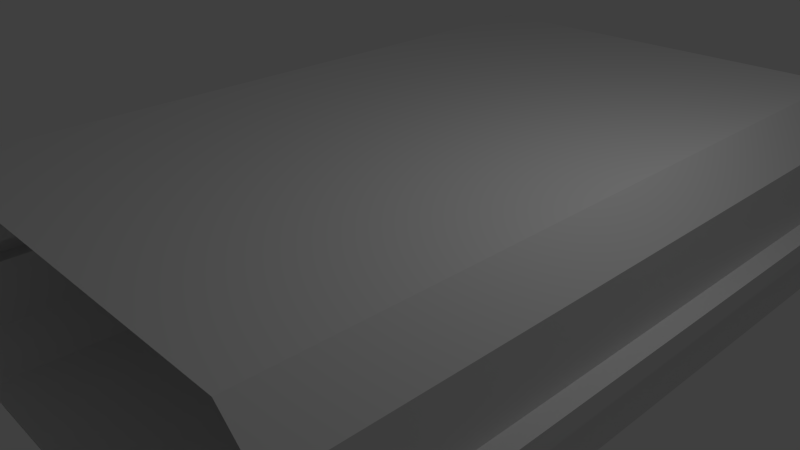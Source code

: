 # Source: template.blend  (saved by Blender 2.76.0; exported with 4.5.12 LTS)
import bpy
from mathutils import Matrix  # noqa: F401  (used for matrix-valued properties, if any)

bpy.ops.wm.read_factory_settings(use_empty=True)
scene = bpy.context.scene
scene.name = 'Scene'

# ---- collections
col_collection_1 = bpy.data.collections.new('Collection 1'); scene.collection.children.link(col_collection_1)

# ---- world
world_world = bpy.data.worlds.new('World'); scene.world = world_world
world_world.color = (0.05088, 0.05088, 0.05088)
world_world.use_sun_shadow = False
world_world.sun_shadow_jitter_overblur = 0.0
world_world.cycles.sampling_method = 'MANUAL'
world_world.cycles.sample_map_resolution = 256

# ---- cameras
cam_camera = bpy.data.cameras.new('Camera')
cam_camera.clip_end = 100.0
cam_camera.lens = 35.0
cam_camera.sensor_width = 32.0
cam_camera.sensor_height = 18.0
cam_camera.ortho_scale = 7.314
cam_camera.dof.focus_distance = 0.0
cam_camera.dof.aperture_fstop = 128.0

# ---- lights
light_lamp = bpy.data.lights.new('Lamp', 'POINT')
light_lamp.transmission_factor = 0.0
light_lamp.cutoff_distance = 30.0
light_lamp.energy = 100.0
light_lamp.shadow_buffer_clip_start = 1.001
light_lamp.shadow_soft_size = 0.1
light_lamp.shadow_maximum_resolution = 0.006
light_lamp.use_absolute_resolution = True
light_lamp.cycles.use_multiple_importance_sampling = False

# ---- meshes
me_cube_001 = bpy.data.meshes.new('Cube.001')
me_cube_001.from_pydata([(-3.515, -4.119, -1.089), (2.98, 6.119, -1.578), (-3.515, 6.119, -1.089), (2.98, -4.119, -1.578), (3.515, -4.119, -1.089), (-2.98, 6.119, -1.578), (3.515, 6.119, -1.089), (-2.98, -4.119, -1.578), (-3.515, -4.119, -0.1631), (-3.515, 6.119, -0.1631), (3.515, -4.119, -0.1631), (3.515, 6.119, -0.1631), (-3.515, -4.119, 1.089), (2.98, 6.119, 1.578), (-3.515, 6.119, 1.089), (2.98, -4.119, 1.578), (3.515, -4.119, 1.089), (-2.98, 6.119, 1.578), (3.515, 6.119, 1.089), (-2.98, -4.119, 1.578), (-3.515, -4.119, 0.1167), (-3.515, 6.119, 0.1167), (3.515, -4.119, 0.1167), (3.515, 6.119, 0.1167), (3.778, -4.119, -0.1631), (3.778, 6.119, -0.1631), (-3.778, 6.119, -0.1631), (-3.778, -4.119, -0.1631), (3.778, -4.119, 0.1167), (3.778, 6.119, 0.1167), (-3.778, 6.119, 0.1167), (-3.778, -4.119, 0.1167)], [], [(2, 9, 8, 0), (3, 4, 6, 1), (5, 2, 0, 7), (4, 10, 11, 6), (7, 3, 1, 5), (14, 12, 20, 21), (15, 13, 18, 16), (17, 19, 12, 14), (16, 18, 23, 22), (19, 17, 13, 15), (9, 26, 27, 8), (8, 27, 31, 20), (25, 24, 28, 29), (27, 26, 30, 31), (11, 25, 29, 23), (20, 31, 30, 21), (21, 30, 26, 9), (10, 24, 25, 11), (22, 28, 24, 10), (23, 29, 28, 22)])
me_cube_001.use_remesh_preserve_volume = False
me_cube_001.use_remesh_preserve_attributes = False
me_cube_001.use_mirror_vertex_groups = False
me_cube_001.update()

# ---- objects
ob_cube = bpy.data.objects.new('Cube', me_cube_001)
ob_lamp = bpy.data.objects.new('Lamp', light_lamp)
ob_camera = bpy.data.objects.new('Camera', cam_camera)

# ---- transforms, parenting, visibility, modifiers, constraints
ob_cube.location = (0.0, 0.0, 0.0)
ob_cube.lineart.crease_threshold = 0.0
ob_lamp.location = (4.076, 1.005, 5.904)
ob_lamp.rotation_euler = (0.6503, 0.05522, 1.866)
ob_lamp.lock_rotations_4d = False
ob_lamp.empty_display_type = 'ARROWS'
ob_lamp.color = (0.0, 0.0, 0.0, 0.0)
ob_lamp.lineart.crease_threshold = 0.0
ob_camera.location = (7.481, -6.508, 5.344)
ob_camera.rotation_euler = (1.109, 0.01082, 0.8149)
ob_camera.lock_rotations_4d = False
ob_camera.empty_display_type = 'ARROWS'
ob_camera.color = (0.0, 0.0, 0.0, 0.0)
ob_camera.display_type = 'WIRE'
ob_camera.lineart.crease_threshold = 0.0

# ---- collection membership
col_collection_1.objects.link(ob_cube)
col_collection_1.objects.link(ob_lamp)
col_collection_1.objects.link(ob_camera)

# ---- scene / render settings (as saved in the file)
scene.camera = ob_camera
scene.frame_start = 1; scene.frame_end = 250; scene.frame_set(5)
scene.render.engine = 'BLENDER_EEVEE_NEXT'
scene.render.resolution_percentage = 50
scene.render.dither_intensity = 0.0
scene.cycles.use_denoising = False
scene.cycles.samples = 10
scene.cycles.sampling_pattern = 'TABULATED_SOBOL'
scene.cycles.light_sampling_threshold = 0.0
scene.cycles.use_adaptive_sampling = False
scene.cycles.use_light_tree = False
scene.cycles.blur_glossy = 0.0
scene.cycles.pixel_filter_type = 'GAUSSIAN'
scene.cycles.sample_clamp_indirect = 0.0
scene.view_settings.view_transform = 'Standard'
bpy.context.view_layer.update()
